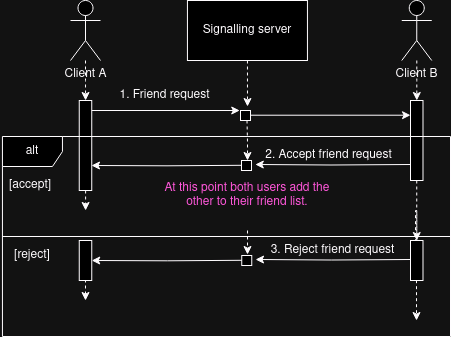

The diagram above was exported from draw.io. Its source (the exported page's mxGraphModel, read from the mxfile embedded in the PNG):
<mxGraphModel dx="1081" dy="665" grid="1" gridSize="10" guides="1" tooltips="1" connect="1" arrows="1" fold="1" page="1" pageScale="1" pageWidth="827" pageHeight="1169" math="0" shadow="0">
  <root>
    <mxCell id="0" />
    <mxCell id="1" parent="0" />
    <mxCell id="mh2z1WU8BtrruybU2-Kl-1" value="Client B" style="shape=umlActor;verticalLabelPosition=bottom;verticalAlign=top;html=1;outlineConnect=0;" vertex="1" parent="1">
      <mxGeometry x="541.25" width="30" height="60" as="geometry" />
    </mxCell>
    <mxCell id="mh2z1WU8BtrruybU2-Kl-2" value="" style="edgeStyle=orthogonalEdgeStyle;rounded=0;orthogonalLoop=1;jettySize=auto;html=1;dashed=1;" edge="1" parent="1" source="mh2z1WU8BtrruybU2-Kl-25">
      <mxGeometry relative="1" as="geometry">
        <mxPoint x="556" y="320" as="targetPoint" />
        <mxPoint x="554.8532558139535" y="375" as="sourcePoint" />
        <Array as="points">
          <mxPoint x="556" y="210" />
          <mxPoint x="555" y="210" />
          <mxPoint x="555" y="240" />
          <mxPoint x="556" y="240" />
        </Array>
      </mxGeometry>
    </mxCell>
    <mxCell id="mh2z1WU8BtrruybU2-Kl-3" value="" style="edgeStyle=orthogonalEdgeStyle;rounded=0;orthogonalLoop=1;jettySize=auto;html=1;dashed=1;" edge="1" parent="1" source="mh2z1WU8BtrruybU2-Kl-1" target="mh2z1WU8BtrruybU2-Kl-4">
      <mxGeometry relative="1" as="geometry">
        <mxPoint x="554.83" y="595" as="targetPoint" />
        <mxPoint x="556" y="60" as="sourcePoint" />
      </mxGeometry>
    </mxCell>
    <mxCell id="mh2z1WU8BtrruybU2-Kl-4" value="" style="rounded=0;whiteSpace=wrap;html=1;" vertex="1" parent="1">
      <mxGeometry x="550" y="100" width="12.49" height="80" as="geometry" />
    </mxCell>
    <mxCell id="mh2z1WU8BtrruybU2-Kl-5" value="Client A" style="shape=umlActor;verticalLabelPosition=bottom;verticalAlign=top;html=1;outlineConnect=0;" vertex="1" parent="1">
      <mxGeometry x="210" width="30" height="60" as="geometry" />
    </mxCell>
    <mxCell id="mh2z1WU8BtrruybU2-Kl-6" value="" style="edgeStyle=orthogonalEdgeStyle;rounded=0;orthogonalLoop=1;jettySize=auto;html=1;dashed=1;" edge="1" parent="1" source="mh2z1WU8BtrruybU2-Kl-8">
      <mxGeometry relative="1" as="geometry">
        <mxPoint x="224" y="210" as="targetPoint" />
        <mxPoint x="223.60325581395352" y="375" as="sourcePoint" />
      </mxGeometry>
    </mxCell>
    <mxCell id="mh2z1WU8BtrruybU2-Kl-7" value="" style="edgeStyle=orthogonalEdgeStyle;rounded=0;orthogonalLoop=1;jettySize=auto;html=1;dashed=1;" edge="1" parent="1" source="mh2z1WU8BtrruybU2-Kl-5" target="mh2z1WU8BtrruybU2-Kl-8">
      <mxGeometry relative="1" as="geometry">
        <mxPoint x="223.58000000000004" y="595" as="targetPoint" />
        <mxPoint x="224.75" y="60" as="sourcePoint" />
      </mxGeometry>
    </mxCell>
    <mxCell id="mh2z1WU8BtrruybU2-Kl-8" value="" style="rounded=0;whiteSpace=wrap;html=1;" vertex="1" parent="1">
      <mxGeometry x="218.75" y="100" width="12.49" height="90" as="geometry" />
    </mxCell>
    <mxCell id="mh2z1WU8BtrruybU2-Kl-9" value="Signalling server" style="rounded=0;whiteSpace=wrap;html=1;" vertex="1" parent="1">
      <mxGeometry x="326.94" width="120" height="60" as="geometry" />
    </mxCell>
    <mxCell id="mh2z1WU8BtrruybU2-Kl-10" value="" style="edgeStyle=orthogonalEdgeStyle;rounded=0;orthogonalLoop=1;jettySize=auto;html=1;dashed=1;" edge="1" parent="1">
      <mxGeometry relative="1" as="geometry">
        <mxPoint x="387" y="106" as="targetPoint" />
        <mxPoint x="386.9632558139535" y="60" as="sourcePoint" />
      </mxGeometry>
    </mxCell>
    <mxCell id="mh2z1WU8BtrruybU2-Kl-11" style="edgeStyle=orthogonalEdgeStyle;rounded=0;orthogonalLoop=1;jettySize=auto;html=1;entryX=-0.219;entryY=0.013;entryDx=0;entryDy=0;exitX=1.037;exitY=0.049;exitDx=0;exitDy=0;exitPerimeter=0;entryPerimeter=0;" edge="1" parent="1">
      <mxGeometry relative="1" as="geometry">
        <mxPoint x="231.25" y="110" as="sourcePoint" />
        <mxPoint x="379.25" y="110" as="targetPoint" />
      </mxGeometry>
    </mxCell>
    <mxCell id="mh2z1WU8BtrruybU2-Kl-12" value="" style="rounded=0;whiteSpace=wrap;html=1;" vertex="1" parent="1">
      <mxGeometry x="380" y="110" width="10" height="10" as="geometry" />
    </mxCell>
    <mxCell id="mh2z1WU8BtrruybU2-Kl-13" style="edgeStyle=orthogonalEdgeStyle;rounded=0;orthogonalLoop=1;jettySize=auto;html=1;exitX=1.037;exitY=0.049;exitDx=0;exitDy=0;exitPerimeter=0;" edge="1" parent="1">
      <mxGeometry relative="1" as="geometry">
        <mxPoint x="390" y="114.71000000000004" as="sourcePoint" />
        <mxPoint x="550" y="114.71000000000004" as="targetPoint" />
      </mxGeometry>
    </mxCell>
    <mxCell id="mh2z1WU8BtrruybU2-Kl-14" value="1. Friend request" style="text;html=1;align=center;verticalAlign=middle;whiteSpace=wrap;rounded=0;" vertex="1" parent="1">
      <mxGeometry x="218.76" y="80" width="171.24" height="30" as="geometry" />
    </mxCell>
    <mxCell id="mh2z1WU8BtrruybU2-Kl-15" value="" style="rounded=0;whiteSpace=wrap;html=1;" vertex="1" parent="1">
      <mxGeometry x="381" y="160" width="10" height="10" as="geometry" />
    </mxCell>
    <mxCell id="mh2z1WU8BtrruybU2-Kl-16" style="edgeStyle=orthogonalEdgeStyle;rounded=0;orthogonalLoop=1;jettySize=auto;html=1;exitX=0;exitY=0.25;exitDx=0;exitDy=0;entryX=1.38;entryY=0.4;entryDx=0;entryDy=0;entryPerimeter=0;" edge="1" parent="1" target="mh2z1WU8BtrruybU2-Kl-15">
      <mxGeometry relative="1" as="geometry">
        <mxPoint x="550" y="164" as="sourcePoint" />
        <mxPoint x="561" y="143.71000000000004" as="targetPoint" />
      </mxGeometry>
    </mxCell>
    <mxCell id="mh2z1WU8BtrruybU2-Kl-17" style="edgeStyle=orthogonalEdgeStyle;rounded=0;orthogonalLoop=1;jettySize=auto;html=1;exitX=0;exitY=0.25;exitDx=0;exitDy=0;" edge="1" parent="1">
      <mxGeometry relative="1" as="geometry">
        <mxPoint x="381" y="164.79999999999995" as="sourcePoint" />
        <mxPoint x="231" y="165" as="targetPoint" />
      </mxGeometry>
    </mxCell>
    <mxCell id="mh2z1WU8BtrruybU2-Kl-18" value="2. Accept friend request" style="text;html=1;align=center;verticalAlign=middle;whiteSpace=wrap;rounded=0;" vertex="1" parent="1">
      <mxGeometry x="383.46" y="140" width="171.24" height="30" as="geometry" />
    </mxCell>
    <mxCell id="mh2z1WU8BtrruybU2-Kl-19" value="" style="edgeStyle=orthogonalEdgeStyle;rounded=0;orthogonalLoop=1;jettySize=auto;html=1;dashed=1;" edge="1" parent="1">
      <mxGeometry relative="1" as="geometry">
        <mxPoint x="387" y="160" as="targetPoint" />
        <mxPoint x="386.5032558139535" y="120" as="sourcePoint" />
      </mxGeometry>
    </mxCell>
    <mxCell id="mh2z1WU8BtrruybU2-Kl-20" value="alt" style="shape=umlFrame;whiteSpace=wrap;html=1;pointerEvents=0;" vertex="1" parent="1">
      <mxGeometry x="141.94" y="136" width="448.06" height="200" as="geometry" />
    </mxCell>
    <mxCell id="mh2z1WU8BtrruybU2-Kl-21" value="" style="line;strokeWidth=1;fillColor=none;align=left;verticalAlign=middle;spacingTop=-1;spacingLeft=3;spacingRight=3;rotatable=0;labelPosition=right;points=[];portConstraint=eastwest;strokeColor=inherit;" vertex="1" parent="1">
      <mxGeometry x="141.94" y="232" width="448.06" height="8" as="geometry" />
    </mxCell>
    <mxCell id="mh2z1WU8BtrruybU2-Kl-22" value="[accept]" style="text;html=1;align=center;verticalAlign=middle;whiteSpace=wrap;rounded=0;" vertex="1" parent="1">
      <mxGeometry x="140" y="170" width="60" height="30" as="geometry" />
    </mxCell>
    <mxCell id="mh2z1WU8BtrruybU2-Kl-23" value="[reject]" style="text;html=1;align=center;verticalAlign=middle;whiteSpace=wrap;rounded=0;" vertex="1" parent="1">
      <mxGeometry x="141.94" y="240" width="60" height="30" as="geometry" />
    </mxCell>
    <mxCell id="mh2z1WU8BtrruybU2-Kl-24" value="" style="edgeStyle=orthogonalEdgeStyle;rounded=0;orthogonalLoop=1;jettySize=auto;html=1;dashed=1;" edge="1" parent="1" source="mh2z1WU8BtrruybU2-Kl-4" target="mh2z1WU8BtrruybU2-Kl-25">
      <mxGeometry relative="1" as="geometry">
        <mxPoint x="556" y="320" as="targetPoint" />
        <mxPoint x="556" y="180" as="sourcePoint" />
        <Array as="points" />
      </mxGeometry>
    </mxCell>
    <mxCell id="mh2z1WU8BtrruybU2-Kl-25" value="" style="rounded=0;whiteSpace=wrap;html=1;" vertex="1" parent="1">
      <mxGeometry x="550" y="240" width="12.49" height="40" as="geometry" />
    </mxCell>
    <mxCell id="mh2z1WU8BtrruybU2-Kl-26" value="" style="rounded=0;whiteSpace=wrap;html=1;" vertex="1" parent="1">
      <mxGeometry x="218.76" y="240" width="12.49" height="40" as="geometry" />
    </mxCell>
    <mxCell id="mh2z1WU8BtrruybU2-Kl-27" value="" style="rounded=0;whiteSpace=wrap;html=1;" vertex="1" parent="1">
      <mxGeometry x="381.25" y="255" width="10" height="10" as="geometry" />
    </mxCell>
    <mxCell id="mh2z1WU8BtrruybU2-Kl-28" style="edgeStyle=orthogonalEdgeStyle;rounded=0;orthogonalLoop=1;jettySize=auto;html=1;exitX=0;exitY=0.25;exitDx=0;exitDy=0;entryX=1.38;entryY=0.4;entryDx=0;entryDy=0;entryPerimeter=0;" edge="1" parent="1" target="mh2z1WU8BtrruybU2-Kl-27">
      <mxGeometry relative="1" as="geometry">
        <mxPoint x="550.25" y="259" as="sourcePoint" />
        <mxPoint x="561.25" y="238.71000000000004" as="targetPoint" />
      </mxGeometry>
    </mxCell>
    <mxCell id="mh2z1WU8BtrruybU2-Kl-29" style="edgeStyle=orthogonalEdgeStyle;rounded=0;orthogonalLoop=1;jettySize=auto;html=1;exitX=0;exitY=0.25;exitDx=0;exitDy=0;" edge="1" parent="1">
      <mxGeometry relative="1" as="geometry">
        <mxPoint x="381.25" y="259.79999999999995" as="sourcePoint" />
        <mxPoint x="231.25" y="260" as="targetPoint" />
      </mxGeometry>
    </mxCell>
    <mxCell id="mh2z1WU8BtrruybU2-Kl-30" value="3. Reject friend request" style="text;html=1;align=center;verticalAlign=middle;whiteSpace=wrap;rounded=0;" vertex="1" parent="1">
      <mxGeometry x="386.95" y="235" width="171.24" height="30" as="geometry" />
    </mxCell>
    <mxCell id="mh2z1WU8BtrruybU2-Kl-31" value="" style="edgeStyle=orthogonalEdgeStyle;rounded=0;orthogonalLoop=1;jettySize=auto;html=1;dashed=1;" edge="1" parent="1">
      <mxGeometry relative="1" as="geometry">
        <mxPoint x="387" y="254" as="targetPoint" />
        <mxPoint x="387" y="230" as="sourcePoint" />
      </mxGeometry>
    </mxCell>
    <mxCell id="mh2z1WU8BtrruybU2-Kl-32" value="" style="edgeStyle=orthogonalEdgeStyle;rounded=0;orthogonalLoop=1;jettySize=auto;html=1;dashed=1;" edge="1" parent="1">
      <mxGeometry relative="1" as="geometry">
        <mxPoint x="225" y="300" as="targetPoint" />
        <mxPoint x="226" y="280" as="sourcePoint" />
      </mxGeometry>
    </mxCell>
    <mxCell id="mh2z1WU8BtrruybU2-Kl-33" value="&lt;font color=&quot;#ff45c7&quot;&gt;At this point both users add the other to their friend list.&lt;/font&gt;" style="text;html=1;align=center;verticalAlign=middle;whiteSpace=wrap;rounded=0;" vertex="1" parent="1">
      <mxGeometry x="294.93" y="180" width="184.03" height="30" as="geometry" />
    </mxCell>
  </root>
</mxGraphModel>